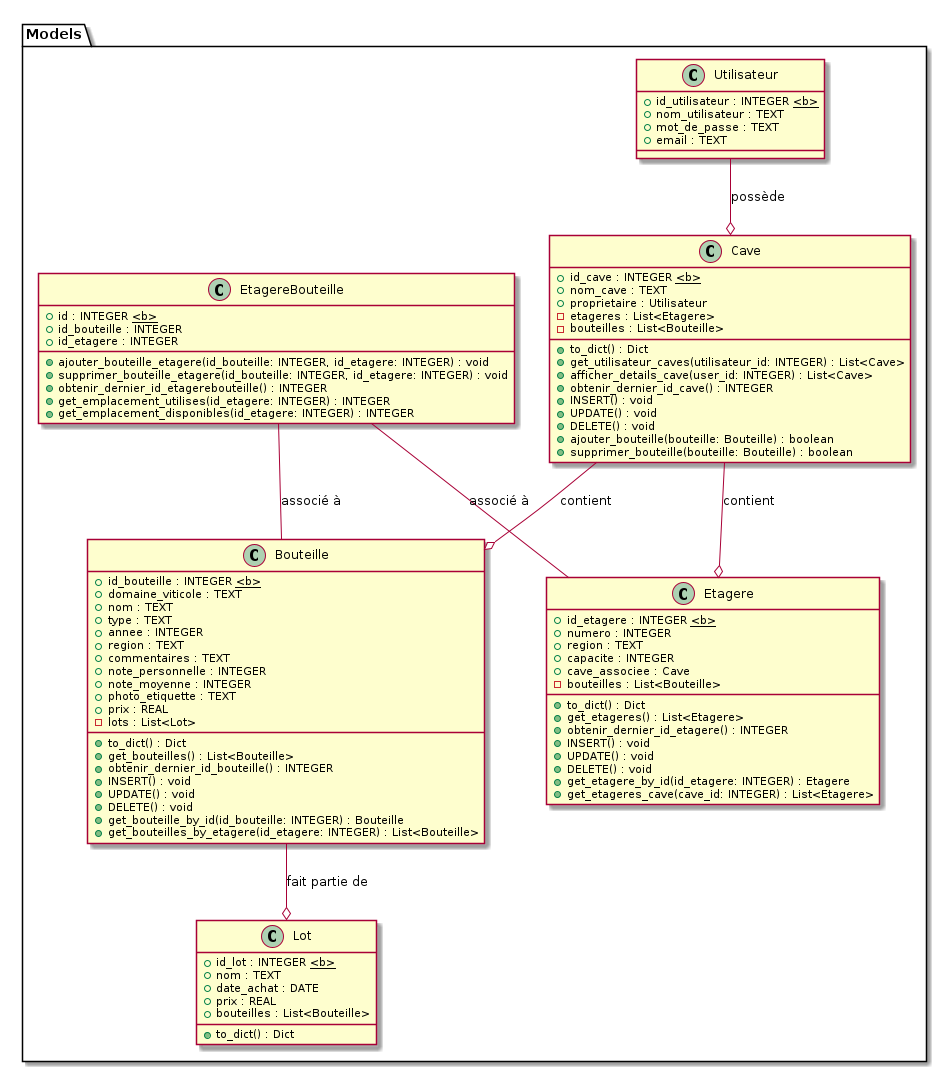

The diagram above was rendered by PlantUML. Its source (embedded in the PNG):
@startuml


PACKAGE "Models" {
    
    class Utilisateur {
        + id_utilisateur : INTEGER <u><b>
        + nom_utilisateur : TEXT
        + mot_de_passe : TEXT
        + email : TEXT
    }
    
    class Bouteille {
        + id_bouteille : INTEGER <u><b>
        + domaine_viticole : TEXT
        + nom : TEXT
        + type : TEXT
        + annee : INTEGER
        + region : TEXT
        + commentaires : TEXT
        + note_personnelle : INTEGER
        + note_moyenne : INTEGER
        + photo_etiquette : TEXT
        + prix : REAL
        - lots : List<Lot>
        + to_dict() : Dict
        + get_bouteilles() : List<Bouteille>
        + obtenir_dernier_id_bouteille() : INTEGER
        + INSERT() : void
        + UPDATE() : void
        + DELETE() : void
        + get_bouteille_by_id(id_bouteille: INTEGER) : Bouteille
        + get_bouteilles_by_etagere(id_etagere: INTEGER) : List<Bouteille>
    }
    
    class Etagere {
        + id_etagere : INTEGER <u><b>
        + numero : INTEGER
        + region : TEXT
        + capacite : INTEGER
        + cave_associee : Cave
        - bouteilles : List<Bouteille>
        + to_dict() : Dict
        + get_etageres() : List<Etagere>
        + obtenir_dernier_id_etagere() : INTEGER
        + INSERT() : void
        + UPDATE() : void
        + DELETE() : void
        + get_etagere_by_id(id_etagere: INTEGER) : Etagere
        + get_etageres_cave(cave_id: INTEGER) : List<Etagere>
    }
    
    class Lot {
        + id_lot : INTEGER <u><b>
        + nom : TEXT
        + date_achat : DATE
        + prix : REAL
        + bouteilles : List<Bouteille>
        + to_dict() : Dict
    }
    
    class Cave {
        + id_cave : INTEGER <u><b>
        + nom_cave : TEXT
        + proprietaire : Utilisateur
        - etageres : List<Etagere>
        - bouteilles : List<Bouteille>
        + to_dict() : Dict
        + get_utilisateur_caves(utilisateur_id: INTEGER) : List<Cave>
        + afficher_details_cave(user_id: INTEGER) : List<Cave>
        + obtenir_dernier_id_cave() : INTEGER
        + INSERT() : void
        + UPDATE() : void
        + DELETE() : void
        + ajouter_bouteille(bouteille: Bouteille) : boolean
        + supprimer_bouteille(bouteille: Bouteille) : boolean
    }
    
    class EtagereBouteille {
        + id : INTEGER <u><b>
        + id_bouteille : INTEGER
        + id_etagere : INTEGER
        + ajouter_bouteille_etagere(id_bouteille: INTEGER, id_etagere: INTEGER) : void
        + supprimer_bouteille_etagere(id_bouteille: INTEGER, id_etagere: INTEGER) : void
        + obtenir_dernier_id_etagerebouteille() : INTEGER
        + get_emplacement_utilises(id_etagere: INTEGER) : INTEGER
        + get_emplacement_disponibles(id_etagere: INTEGER) : INTEGER
    }

    Utilisateur --o Cave : possède

    Cave --o Etagere : contient
    Cave --o Bouteille : contient

    Bouteille --o Lot : fait partie de

    EtagereBouteille -- Etagere : associé à
    EtagereBouteille -- Bouteille : associé à

}

@enduml